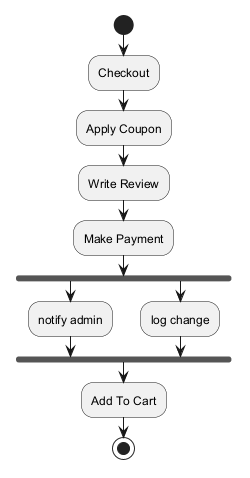

The diagram above was rendered by PlantUML. Its source (embedded in the PNG):
@startuml
skinparam monochrome true
start
:Checkout;
:Apply Coupon;
:Write Review;
:Make Payment;
fork
:notify admin;
fork again
:log change;
end fork
:Add To Cart;
stop
@enduml